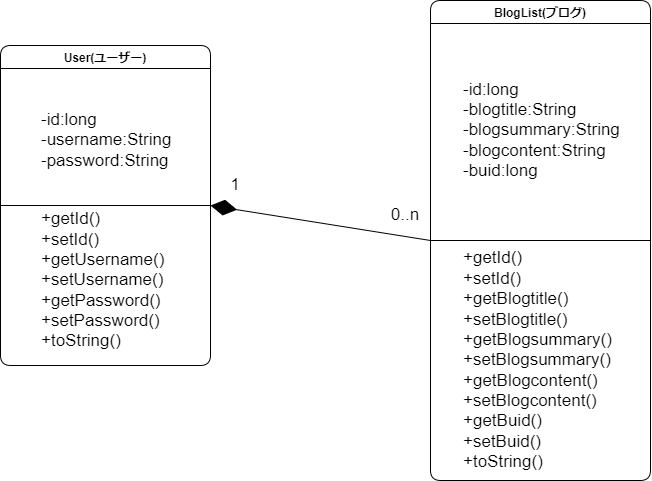

The diagram above was exported from draw.io. Its source (the exported page's mxGraphModel, read from the mxfile embedded in the PNG):
<mxGraphModel dx="848" dy="638" grid="1" gridSize="10" guides="1" tooltips="1" connect="1" arrows="1" fold="1" page="1" pageScale="1" pageWidth="827" pageHeight="1169" math="0" shadow="0">
  <root>
    <mxCell id="0" />
    <mxCell id="1" parent="0" />
    <mxCell id="luos4z9v0xrIkXVq5pof-6" value="User(ユーザー)" style="swimlane;rounded=1;shadow=0;glass=0;sketch=0;fillColor=default;gradientColor=none;swimlaneLine=1;" vertex="1" parent="1">
      <mxGeometry x="90" y="150" width="210" height="320" as="geometry">
        <mxRectangle x="310" y="170" width="120" height="23" as="alternateBounds" />
      </mxGeometry>
    </mxCell>
    <mxCell id="luos4z9v0xrIkXVq5pof-7" value="&lt;font style=&quot;font-size: 17px;&quot;&gt;-id:long&amp;nbsp; &amp;nbsp; &amp;nbsp; &amp;nbsp; &amp;nbsp; &amp;nbsp; &amp;nbsp; &amp;nbsp;&amp;nbsp;&lt;br&gt;-username:String&lt;br&gt;-password:String&amp;nbsp;&lt;/font&gt;" style="rounded=1;whiteSpace=wrap;html=1;shadow=0;glass=0;sketch=0;fillColor=none;gradientColor=none;strokeColor=none;align=left;" vertex="1" parent="luos4z9v0xrIkXVq5pof-6">
      <mxGeometry x="38.75" y="20" width="167.5" height="150" as="geometry" />
    </mxCell>
    <mxCell id="m_YIIW7ZrztRoiNDeGqd-1" value="+getId()&lt;br&gt;+setId()&lt;br&gt;+getUsername()&lt;br&gt;+setUsername()&lt;br&gt;+getPassword()&lt;br&gt;+setPassword()&lt;br&gt;+toString()" style="rounded=0;whiteSpace=wrap;html=1;shadow=0;glass=0;sketch=0;fontSize=17;fillColor=none;gradientColor=none;align=left;strokeColor=none;" vertex="1" parent="luos4z9v0xrIkXVq5pof-6">
      <mxGeometry x="38.75" y="150" width="150" height="170" as="geometry" />
    </mxCell>
    <mxCell id="luos4z9v0xrIkXVq5pof-9" value="" style="endArrow=none;html=1;rounded=0;exitX=0;exitY=0.5;exitDx=0;exitDy=0;entryX=1;entryY=0.5;entryDx=0;entryDy=0;" edge="1" parent="1" source="luos4z9v0xrIkXVq5pof-6" target="luos4z9v0xrIkXVq5pof-6">
      <mxGeometry width="50" height="50" relative="1" as="geometry">
        <mxPoint x="230" y="330" as="sourcePoint" />
        <mxPoint x="280" y="280" as="targetPoint" />
        <Array as="points" />
      </mxGeometry>
    </mxCell>
    <mxCell id="luos4z9v0xrIkXVq5pof-10" value="BlogList(ブログ)" style="swimlane;rounded=1;shadow=0;glass=0;sketch=0;fillColor=default;gradientColor=none;swimlaneLine=1;" vertex="1" parent="1">
      <mxGeometry x="520" y="105" width="220" height="480" as="geometry">
        <mxRectangle x="310" y="170" width="120" height="23" as="alternateBounds" />
      </mxGeometry>
    </mxCell>
    <mxCell id="luos4z9v0xrIkXVq5pof-11" value="&lt;div style=&quot;&quot;&gt;&lt;span style=&quot;font-size: 17px; background-color: initial;&quot;&gt;-id:long&amp;nbsp; &amp;nbsp; &amp;nbsp; &amp;nbsp; &amp;nbsp; &amp;nbsp; &amp;nbsp; &amp;nbsp; &amp;nbsp; &amp;nbsp; &amp;nbsp; &amp;nbsp;&lt;/span&gt;&lt;/div&gt;&lt;font style=&quot;font-size: 17px;&quot;&gt;&lt;div style=&quot;&quot;&gt;&lt;span style=&quot;background-color: initial;&quot;&gt;-blogtitle:String&amp;nbsp; &amp;nbsp; &amp;nbsp; &amp;nbsp; &amp;nbsp; &amp;nbsp;&lt;/span&gt;&lt;/div&gt;&lt;div style=&quot;&quot;&gt;&lt;span style=&quot;background-color: initial;&quot;&gt;-blogsummary:String&amp;nbsp;&lt;/span&gt;&lt;/div&gt;&lt;div style=&quot;&quot;&gt;&lt;span style=&quot;background-color: initial;&quot;&gt;-blogcontent:String&amp;nbsp; &amp;nbsp;&amp;nbsp;&lt;/span&gt;&lt;/div&gt;&lt;div style=&quot;&quot;&gt;&lt;span style=&quot;background-color: initial;&quot;&gt;-buid:long&amp;nbsp; &amp;nbsp; &amp;nbsp;&lt;/span&gt;&lt;/div&gt;&lt;/font&gt;" style="rounded=1;whiteSpace=wrap;html=1;shadow=0;glass=0;sketch=0;fillColor=none;gradientColor=none;strokeColor=none;align=left;" vertex="1" parent="luos4z9v0xrIkXVq5pof-10">
      <mxGeometry x="31.24" y="55" width="188.75" height="150" as="geometry" />
    </mxCell>
    <mxCell id="m_YIIW7ZrztRoiNDeGqd-2" value="+getId()&lt;br&gt;+setId()&lt;br&gt;+getBlogtitle()&lt;br&gt;+setBlogtitle()&lt;br&gt;+getBlogsummary()&lt;br&gt;+setBlogsummary()&lt;br&gt;+getBlogcontent()&lt;br&gt;+setBlogcontent()&lt;br&gt;+getBuid()&lt;br&gt;+setBuid()&lt;br&gt;+toString()" style="rounded=0;whiteSpace=wrap;html=1;shadow=0;glass=0;sketch=0;fontSize=17;fillColor=none;gradientColor=none;align=left;strokeColor=none;" vertex="1" parent="luos4z9v0xrIkXVq5pof-10">
      <mxGeometry x="31.239999999999995" y="240" width="170" height="240" as="geometry" />
    </mxCell>
    <mxCell id="luos4z9v0xrIkXVq5pof-12" value="" style="endArrow=none;html=1;rounded=0;exitX=0;exitY=0.5;exitDx=0;exitDy=0;entryX=1;entryY=0.5;entryDx=0;entryDy=0;" edge="1" parent="1" source="luos4z9v0xrIkXVq5pof-10" target="luos4z9v0xrIkXVq5pof-10">
      <mxGeometry width="50" height="50" relative="1" as="geometry">
        <mxPoint x="670" y="330" as="sourcePoint" />
        <mxPoint x="720" y="280" as="targetPoint" />
        <Array as="points" />
      </mxGeometry>
    </mxCell>
    <mxCell id="luos4z9v0xrIkXVq5pof-14" value="" style="endArrow=diamondThin;endFill=1;endSize=24;html=1;rounded=0;fontSize=17;entryX=1;entryY=0.5;entryDx=0;entryDy=0;exitX=0;exitY=0.5;exitDx=0;exitDy=0;" edge="1" parent="1" source="luos4z9v0xrIkXVq5pof-10" target="luos4z9v0xrIkXVq5pof-6">
      <mxGeometry width="160" relative="1" as="geometry">
        <mxPoint x="650" y="310" as="sourcePoint" />
        <mxPoint x="490" y="240" as="targetPoint" />
      </mxGeometry>
    </mxCell>
    <mxCell id="luos4z9v0xrIkXVq5pof-15" value="1" style="rounded=0;whiteSpace=wrap;html=1;shadow=0;glass=0;sketch=0;fontSize=17;fillColor=none;gradientColor=none;strokeColor=none;" vertex="1" parent="1">
      <mxGeometry x="280" y="270" width="90" height="40" as="geometry" />
    </mxCell>
    <mxCell id="luos4z9v0xrIkXVq5pof-16" value="0..n" style="rounded=0;whiteSpace=wrap;html=1;shadow=0;glass=0;sketch=0;fontSize=17;fillColor=none;gradientColor=none;strokeColor=none;" vertex="1" parent="1">
      <mxGeometry x="450" y="300" width="90" height="40" as="geometry" />
    </mxCell>
  </root>
</mxGraphModel>